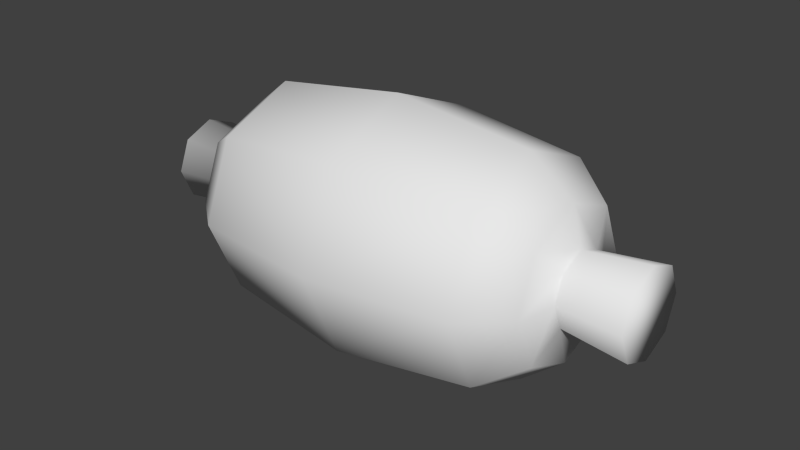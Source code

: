 # Source: thread.blend  (saved by Blender 2.73.0; exported with 4.5.12 LTS)
import bpy
from mathutils import Matrix  # noqa: F401  (used for matrix-valued properties, if any)

bpy.ops.wm.read_factory_settings(use_empty=True)
scene = bpy.context.scene
scene.name = 'Scene'

# ---- collections
col_collection_1 = bpy.data.collections.new('Collection 1'); scene.collection.children.link(col_collection_1)

# ---- world
world_world = bpy.data.worlds.new('World'); scene.world = world_world
world_world.color = (0.05088, 0.05088, 0.05088)
world_world.use_sun_shadow = False
world_world.sun_shadow_jitter_overblur = 0.0
world_world.cycles.sampling_method = 'MANUAL'
world_world.cycles.sample_map_resolution = 256

# ---- meshes
me_circle_001 = bpy.data.meshes.new('Circle.001')
me_circle_001.from_pydata([(-0.1653, 0.06946, 0.1053), (-0.1662, 0.04911, 0.1544), (-0.1666, -1.877e-08, 0.1748), (-0.1662, -0.04911, 0.1544), (-0.1653, -0.06946, 0.1053), (-0.1643, -0.04911, 0.05621), (-0.164, 3.756e-09, 0.03587), (-0.1643, 0.04911, 0.05621), (-0.1257, 0.1012, 0.1061), (-0.1271, 0.07156, 0.1776), (-0.1277, -2.3e-08, 0.2072), (-0.1271, -0.07156, 0.1776), (-0.1257, -0.1012, 0.1061), (-0.1244, -0.07156, 0.03453), (-0.1238, 9.815e-09, 0.004894), (-0.1244, 0.07156, 0.03453), (-0.1732, 0.03341, 0.1052), (-0.1736, 0.02363, 0.1288), (-0.1738, -9.045e-09, 0.1386), (-0.1736, -0.02363, 0.1288), (-0.1732, -0.03341, 0.1052), (-0.1727, -0.02363, 0.08154), (-0.1725, 1.791e-09, 0.07176), (-0.1727, 0.02363, 0.08154), (-0.2333, 0.04011, 0.104), (-0.2338, 0.02837, 0.1324), (-0.234, -1.886e-08, 0.1441), (-0.2338, -0.02837, 0.1324), (-0.2333, -0.04011, 0.104), (-0.2327, -0.02837, 0.07566), (-0.2325, -5.851e-09, 0.06392), (-0.2327, 0.02837, 0.07566), (0.17, 0.06946, 0.1117), (0.1691, 0.04911, 0.1608), (0.1687, 2.543e-08, 0.1811), (0.1691, -0.04911, 0.1608), (0.17, -0.06946, 0.1117), (0.1709, -0.04911, 0.0626), (0.1713, 4.795e-08, 0.04225), (0.1709, 0.04911, 0.0626), (0.1305, 0.1012, 0.1109), (0.1291, 0.07156, 0.1825), (0.1285, 1.077e-08, 0.2121), (0.1291, -0.07156, 0.1825), (0.1305, -0.1012, 0.1109), (0.1318, -0.07156, 0.03941), (0.1324, 4.359e-08, 0.009771), (0.1318, 0.07156, 0.03941), (0.002367, 0.1182, 0.1085), (0.0007759, 0.08361, 0.1921), (0.0001167, -1.173e-08, 0.2267), (0.0007759, -0.08361, 0.1921), (0.002367, -0.1182, 0.1085), (0.003959, -0.08361, 0.02491), (0.004618, 2.662e-08, -0.009714), (0.003959, 0.08361, 0.02491), (0.1779, 0.03341, 0.1119), (0.1775, 0.02363, 0.1355), (0.1773, 3.724e-08, 0.1453), (0.1775, -0.02363, 0.1355), (0.1779, -0.03341, 0.1119), (0.1784, -0.02363, 0.08823), (0.1786, 4.807e-08, 0.07844), (0.1784, 0.02363, 0.08823), (0.238, 0.04011, 0.113), (0.2375, 0.02837, 0.1414), (0.2372, 4.326e-08, 0.1531), (0.2375, -0.02837, 0.1414), (0.238, -0.04011, 0.113), (0.2385, -0.02837, 0.08464), (0.2388, 5.627e-08, 0.07289), (0.2385, 0.02837, 0.08464)], [], [(7, 0, 8, 15), (6, 7, 15, 14), (5, 6, 14, 13), (4, 5, 13, 12), (3, 4, 12, 11), (2, 3, 11, 10), (1, 2, 10, 9), (0, 1, 9, 8), (15, 8, 48, 55), (14, 15, 55, 54), (13, 14, 54, 53), (12, 13, 53, 52), (11, 12, 52, 51), (10, 11, 51, 50), (9, 10, 50, 49), (8, 9, 49, 48), (0, 7, 23, 16), (7, 6, 22, 23), (6, 5, 21, 22), (5, 4, 20, 21), (4, 3, 19, 20), (3, 2, 18, 19), (2, 1, 17, 18), (1, 0, 16, 17), (16, 23, 31, 24), (23, 22, 30, 31), (22, 21, 29, 30), (21, 20, 28, 29), (20, 19, 27, 28), (19, 18, 26, 27), (18, 17, 25, 26), (17, 16, 24, 25), (25, 24, 31, 30, 29, 28, 27, 26), (39, 47, 40, 32), (38, 46, 47, 39), (37, 45, 46, 38), (36, 44, 45, 37), (35, 43, 44, 36), (34, 42, 43, 35), (33, 41, 42, 34), (32, 40, 41, 33), (47, 55, 48, 40), (46, 54, 55, 47), (45, 53, 54, 46), (44, 52, 53, 45), (43, 51, 52, 44), (42, 50, 51, 43), (41, 49, 50, 42), (40, 48, 49, 41), (32, 56, 63, 39), (39, 63, 62, 38), (38, 62, 61, 37), (37, 61, 60, 36), (36, 60, 59, 35), (35, 59, 58, 34), (34, 58, 57, 33), (33, 57, 56, 32), (56, 64, 71, 63), (63, 71, 70, 62), (62, 70, 69, 61), (61, 69, 68, 60), (60, 68, 67, 59), (59, 67, 66, 58), (58, 66, 65, 57), (57, 65, 64, 56), (65, 66, 67, 68, 69, 70, 71, 64)])
me_circle_001.polygons.foreach_set('use_smooth', [True] * 66)
_uv = me_circle_001.uv_layers.new(name='UVMap')
_uv.uv.foreach_set('vector', [0.3895, 0.2601, 0.4557, 0.2522, 0.4657, 0.3103, 0.3903, 0.3175, 0.3232, 0.2546, 0.3895, 0.2601, 0.3903, 0.3175, 0.3121, 0.3134, 0.2563, 0.2286, 0.3232, 0.2546, 0.3121, 0.3134, 0.2242, 0.2905, 0.1944, 0.1647, 0.2563, 0.2286, 0.2242, 0.2905, 0.1139, 0.2235, 0.6708, 0.1373, 0.7436, 0.02268, 0.867, 0.09773, 0.7329, 0.2089, 0.5954, 0.1969, 0.6708, 0.1373, 0.7329, 0.2089, 0.6303, 0.263, 0.5239, 0.2321, 0.5954, 0.1969, 0.6303, 0.263, 0.5439, 0.2932, 0.4557, 0.2522, 0.5239, 0.2321, 0.5439, 0.2932, 0.4657, 0.3103, 0.3903, 0.3175, 0.4657, 0.3103, 0.485, 0.4313, 0.4011, 0.4393, 0.3121, 0.3134, 0.3903, 0.3175, 0.4011, 0.4393, 0.3121, 0.4479, 0.2242, 0.2905, 0.3121, 0.3134, 0.3121, 0.4479, 0.2029, 0.4583, 0.1139, 0.2235, 0.2242, 0.2905, 0.2029, 0.4583, 0.03257, 0.4747, 0.7329, 0.2089, 0.867, 0.09773, 0.9823, 0.3836, 0.8045, 0.4007, 0.6303, 0.263, 0.7329, 0.2089, 0.8045, 0.4007, 0.6748, 0.4131, 0.5439, 0.2932, 0.6303, 0.263, 0.6748, 0.4131, 0.5731, 0.4229, 0.4657, 0.3103, 0.5439, 0.2932, 0.5731, 0.4229, 0.485, 0.4313, 0.4557, 0.2522, 0.3895, 0.2601, 0.3921, 0.1959, 0.4456, 0.184, 0.3895, 0.2601, 0.3232, 0.2546, 0.3407, 0.1955, 0.3921, 0.1959, 0.3232, 0.2546, 0.2563, 0.2286, 0.2941, 0.1793, 0.3407, 0.1955, 0.2563, 0.2286, 0.1944, 0.1647, 0.2619, 0.1418, 0.2941, 0.1793, 0.7436, 0.02268, 0.6708, 0.1373, 0.6005, 0.0765, 0.6301, 0.008324, 0.6708, 0.1373, 0.5954, 0.1969, 0.553, 0.1262, 0.6005, 0.0765, 0.5954, 0.1969, 0.5239, 0.2321, 0.4998, 0.161, 0.553, 0.1262, 0.5239, 0.2321, 0.4557, 0.2522, 0.4456, 0.184, 0.4998, 0.161, 0.3347, 0.8158, 0.4046, 0.8048, 0.4378, 0.9688, 0.3538, 0.9821, 0.4046, 0.8048, 0.4733, 0.7878, 0.5203, 0.9484, 0.4378, 0.9688, 0.4733, 0.7878, 0.5403, 0.7651, 0.6007, 0.9212, 0.5203, 0.9484, 0.5403, 0.7651, 0.6052, 0.7368, 0.6786, 0.8872, 0.6007, 0.9212, 0.05327, 0.8004, 0.1229, 0.8132, 0.09955, 0.9789, 0.01599, 0.9635, 0.1229, 0.8132, 0.1933, 0.8201, 0.1841, 0.9872, 0.09955, 0.9789, 0.1933, 0.8201, 0.2641, 0.821, 0.2691, 0.9882, 0.1841, 0.9872, 0.2641, 0.821, 0.3347, 0.8158, 0.3538, 0.9821, 0.2691, 0.9882, 0.2941, 0.05875, 0.3411, 0.01173, 0.4076, 0.01173, 0.4546, 0.05875, 0.4546, 0.1252, 0.4076, 0.1723, 0.3411, 0.1723, 0.2941, 0.1252, 0.4237, 0.6175, 0.4136, 0.5611, 0.4891, 0.5538, 0.4903, 0.6127, 0.3597, 0.6355, 0.3376, 0.5798, 0.4136, 0.5611, 0.4237, 0.6175, 0.299, 0.6738, 0.2557, 0.6191, 0.3376, 0.5798, 0.3597, 0.6355, 0.2503, 0.7483, 0.1602, 0.7058, 0.2557, 0.6191, 0.299, 0.6738, 0.7232, 0.6847, 0.7706, 0.6026, 0.9235, 0.6862, 0.8165, 0.7833, 0.6379, 0.6404, 0.6596, 0.5689, 0.7706, 0.6026, 0.7232, 0.6847, 0.561, 0.6195, 0.569, 0.5557, 0.6596, 0.5689, 0.6379, 0.6404, 0.4903, 0.6127, 0.4891, 0.5538, 0.569, 0.5557, 0.561, 0.6195, 0.4136, 0.5611, 0.4011, 0.4393, 0.485, 0.4313, 0.4891, 0.5538, 0.3376, 0.5798, 0.3121, 0.4479, 0.4011, 0.4393, 0.4136, 0.5611, 0.2557, 0.6191, 0.2029, 0.4583, 0.3121, 0.4479, 0.3376, 0.5798, 0.1602, 0.7058, 0.03257, 0.4747, 0.2029, 0.4583, 0.2557, 0.6191, 0.7706, 0.6026, 0.8045, 0.4007, 0.9823, 0.3836, 0.9235, 0.6862, 0.6596, 0.5689, 0.6748, 0.4131, 0.8045, 0.4007, 0.7706, 0.6026, 0.569, 0.5557, 0.5731, 0.4229, 0.6748, 0.4131, 0.6596, 0.5689, 0.4891, 0.5538, 0.485, 0.4313, 0.5731, 0.4229, 0.569, 0.5557, 0.4903, 0.6127, 0.4933, 0.6816, 0.4385, 0.6801, 0.4237, 0.6175, 0.4237, 0.6175, 0.4385, 0.6801, 0.3881, 0.6902, 0.3597, 0.6355, 0.3597, 0.6355, 0.3881, 0.6902, 0.3454, 0.715, 0.299, 0.6738, 0.299, 0.6738, 0.3454, 0.715, 0.3209, 0.7579, 0.2503, 0.7483, 0.8165, 0.7833, 0.7078, 0.819, 0.6658, 0.7577, 0.7232, 0.6847, 0.7232, 0.6847, 0.6658, 0.7577, 0.6097, 0.7179, 0.6379, 0.6404, 0.6379, 0.6404, 0.6097, 0.7179, 0.5509, 0.6938, 0.561, 0.6195, 0.561, 0.6195, 0.5509, 0.6938, 0.4933, 0.6816, 0.4903, 0.6127, 0.3347, 0.8158, 0.3538, 0.9821, 0.2691, 0.9882, 0.2641, 0.821, 0.2641, 0.821, 0.2691, 0.9882, 0.1841, 0.9872, 0.1933, 0.8201, 0.1933, 0.8201, 0.1841, 0.9872, 0.09955, 0.9789, 0.1229, 0.8132, 0.1229, 0.8132, 0.09955, 0.9789, 0.01599, 0.9635, 0.05327, 0.8004, 0.6052, 0.7368, 0.6786, 0.8872, 0.6007, 0.9212, 0.5403, 0.7651, 0.5403, 0.7651, 0.6007, 0.9212, 0.5203, 0.9484, 0.4733, 0.7878, 0.4733, 0.7878, 0.5203, 0.9484, 0.4378, 0.9688, 0.4046, 0.8048, 0.4046, 0.8048, 0.4378, 0.9688, 0.3538, 0.9821, 0.3347, 0.8158, 0.3411, 0.1723, 0.2941, 0.1252, 0.2941, 0.05875, 0.3411, 0.01173, 0.4076, 0.01173, 0.4546, 0.05875, 0.4546, 0.1252, 0.4076, 0.1723])
me_circle_001.use_remesh_preserve_volume = False
me_circle_001.use_remesh_preserve_attributes = False
me_circle_001.use_mirror_vertex_groups = False
me_circle_001.use_paint_bone_selection = False
me_circle_001.use_paint_mask = True
me_circle_001.update()

# ---- objects
ob_thread = bpy.data.objects.new('Thread', me_circle_001)

# ---- transforms, parenting, visibility, modifiers, constraints
ob_thread.location = (0.0, 0.0, 0.0)
ob_thread.lineart.crease_threshold = 0.0

# ---- collection membership
col_collection_1.objects.link(ob_thread)

# ---- scene / render settings (as saved in the file)
scene.frame_start = 1; scene.frame_end = 250; scene.frame_set(7)
scene.render.engine = 'BLENDER_EEVEE_NEXT'
scene.render.resolution_percentage = 50
scene.render.dither_intensity = 0.0
scene.cycles.use_denoising = False
scene.cycles.samples = 10
scene.cycles.sampling_pattern = 'TABULATED_SOBOL'
scene.cycles.light_sampling_threshold = 0.0
scene.cycles.use_adaptive_sampling = False
scene.cycles.use_light_tree = False
scene.cycles.blur_glossy = 0.0
scene.cycles.pixel_filter_type = 'GAUSSIAN'
scene.cycles.sample_clamp_indirect = 0.0
scene.view_settings.view_transform = 'Standard'
bpy.context.view_layer.update()

# ---- added for rendering (the .blend has no active camera and no usable light): camera, sun
cam_auto = bpy.data.cameras.new('AutoCamera')
cam_auto.lens = 50.0
cam_auto.sensor_width = 36.0
cam_auto.clip_end = 1000.0
ob_auto_camera = bpy.data.objects.new('AutoCamera', cam_auto)
scene.collection.objects.link(ob_auto_camera)
ob_auto_camera.location = (0.538175, -0.642969, 0.537155)
ob_auto_camera.rotation_euler = (1.09748, -7.21219e-08, 0.694738)
scene.camera = ob_auto_camera
light_auto_sun = bpy.data.lights.new('AutoSun', 'SUN')
light_auto_sun.energy = 3.0
light_auto_sun.angle = 0.0523599
ob_auto_sun = bpy.data.objects.new('AutoSun', light_auto_sun)
scene.collection.objects.link(ob_auto_sun)
ob_auto_sun.rotation_euler = (0.872665, 0.174533, 0.523599)
bpy.context.view_layer.update()
